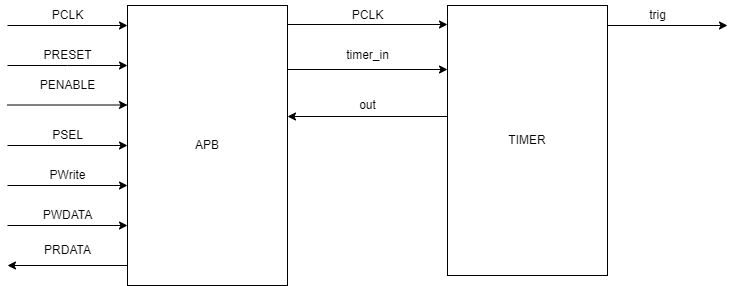

The diagram above was exported from draw.io. Its source (the exported page's mxGraphModel, read from the mxfile embedded in the PNG):
<mxGraphModel dx="1038" dy="579" grid="1" gridSize="10" guides="1" tooltips="1" connect="1" arrows="1" fold="1" page="1" pageScale="1" pageWidth="1169" pageHeight="1654" math="0" shadow="0">
  <root>
    <mxCell id="0" />
    <mxCell id="1" parent="0" />
    <mxCell id="nMRZ-OudVjj1wp9v4RWq-12" value="TIMER" style="rounded=0;whiteSpace=wrap;html=1;" parent="1" vertex="1">
      <mxGeometry x="560" y="130" width="160" height="270" as="geometry" />
    </mxCell>
    <mxCell id="nMRZ-OudVjj1wp9v4RWq-13" value="APB" style="rounded=0;whiteSpace=wrap;html=1;" parent="1" vertex="1">
      <mxGeometry x="240" y="130" width="160" height="280" as="geometry" />
    </mxCell>
    <mxCell id="nMRZ-OudVjj1wp9v4RWq-14" value="" style="endArrow=classic;html=1;rounded=0;" parent="1" edge="1">
      <mxGeometry width="50" height="50" relative="1" as="geometry">
        <mxPoint x="120" y="350" as="sourcePoint" />
        <mxPoint x="240" y="350" as="targetPoint" />
      </mxGeometry>
    </mxCell>
    <mxCell id="nMRZ-OudVjj1wp9v4RWq-15" value="" style="endArrow=classic;html=1;rounded=0;" parent="1" edge="1">
      <mxGeometry width="50" height="50" relative="1" as="geometry">
        <mxPoint x="120" y="310" as="sourcePoint" />
        <mxPoint x="240" y="310" as="targetPoint" />
      </mxGeometry>
    </mxCell>
    <mxCell id="nMRZ-OudVjj1wp9v4RWq-16" value="" style="endArrow=classic;html=1;rounded=0;" parent="1" edge="1">
      <mxGeometry width="50" height="50" relative="1" as="geometry">
        <mxPoint x="120" y="229.5" as="sourcePoint" />
        <mxPoint x="240" y="229.5" as="targetPoint" />
      </mxGeometry>
    </mxCell>
    <mxCell id="nMRZ-OudVjj1wp9v4RWq-17" value="" style="endArrow=classic;html=1;rounded=0;" parent="1" edge="1">
      <mxGeometry width="50" height="50" relative="1" as="geometry">
        <mxPoint x="120" y="190" as="sourcePoint" />
        <mxPoint x="240" y="190" as="targetPoint" />
        <Array as="points">
          <mxPoint x="180" y="190" />
        </Array>
      </mxGeometry>
    </mxCell>
    <mxCell id="nMRZ-OudVjj1wp9v4RWq-18" value="" style="endArrow=classic;html=1;rounded=0;" parent="1" edge="1">
      <mxGeometry width="50" height="50" relative="1" as="geometry">
        <mxPoint x="120" y="150" as="sourcePoint" />
        <mxPoint x="240" y="150" as="targetPoint" />
      </mxGeometry>
    </mxCell>
    <mxCell id="nMRZ-OudVjj1wp9v4RWq-19" value="" style="endArrow=classic;html=1;rounded=0;" parent="1" edge="1">
      <mxGeometry width="50" height="50" relative="1" as="geometry">
        <mxPoint x="240" y="390" as="sourcePoint" />
        <mxPoint x="120" y="390" as="targetPoint" />
      </mxGeometry>
    </mxCell>
    <mxCell id="nMRZ-OudVjj1wp9v4RWq-20" value="" style="endArrow=classic;html=1;rounded=0;" parent="1" edge="1">
      <mxGeometry width="50" height="50" relative="1" as="geometry">
        <mxPoint x="400" y="194" as="sourcePoint" />
        <mxPoint x="560" y="194" as="targetPoint" />
      </mxGeometry>
    </mxCell>
    <mxCell id="nMRZ-OudVjj1wp9v4RWq-21" value="" style="endArrow=classic;html=1;rounded=0;" parent="1" edge="1">
      <mxGeometry width="50" height="50" relative="1" as="geometry">
        <mxPoint x="400" y="149" as="sourcePoint" />
        <mxPoint x="560" y="149" as="targetPoint" />
      </mxGeometry>
    </mxCell>
    <mxCell id="nMRZ-OudVjj1wp9v4RWq-22" value="PCLK" style="text;html=1;align=center;verticalAlign=middle;resizable=0;points=[];autosize=1;strokeColor=none;fillColor=none;" parent="1" vertex="1">
      <mxGeometry x="155" y="125" width="50" height="30" as="geometry" />
    </mxCell>
    <mxCell id="nMRZ-OudVjj1wp9v4RWq-23" value="PRESET" style="text;html=1;align=center;verticalAlign=middle;resizable=0;points=[];autosize=1;strokeColor=none;fillColor=none;" parent="1" vertex="1">
      <mxGeometry x="145" y="165" width="70" height="30" as="geometry" />
    </mxCell>
    <mxCell id="nMRZ-OudVjj1wp9v4RWq-24" value="PSEL" style="text;html=1;align=center;verticalAlign=middle;resizable=0;points=[];autosize=1;strokeColor=none;fillColor=none;" parent="1" vertex="1">
      <mxGeometry x="155" y="245" width="50" height="30" as="geometry" />
    </mxCell>
    <mxCell id="nMRZ-OudVjj1wp9v4RWq-25" value="PENABLE" style="text;html=1;align=center;verticalAlign=middle;resizable=0;points=[];autosize=1;strokeColor=none;fillColor=none;" parent="1" vertex="1">
      <mxGeometry x="140" y="195" width="80" height="30" as="geometry" />
    </mxCell>
    <mxCell id="nMRZ-OudVjj1wp9v4RWq-26" value="PWDATA" style="text;html=1;align=center;verticalAlign=middle;resizable=0;points=[];autosize=1;strokeColor=none;fillColor=none;" parent="1" vertex="1">
      <mxGeometry x="145" y="325" width="70" height="30" as="geometry" />
    </mxCell>
    <mxCell id="nMRZ-OudVjj1wp9v4RWq-27" value="PRDATA" style="text;html=1;align=center;verticalAlign=middle;resizable=0;points=[];autosize=1;strokeColor=none;fillColor=none;" parent="1" vertex="1">
      <mxGeometry x="145" y="360" width="70" height="30" as="geometry" />
    </mxCell>
    <mxCell id="nMRZ-OudVjj1wp9v4RWq-28" value="PCLK" style="text;html=1;align=center;verticalAlign=middle;resizable=0;points=[];autosize=1;strokeColor=none;fillColor=none;" parent="1" vertex="1">
      <mxGeometry x="455" y="125" width="50" height="30" as="geometry" />
    </mxCell>
    <mxCell id="nMRZ-OudVjj1wp9v4RWq-29" value="timer_in" style="text;html=1;align=center;verticalAlign=middle;resizable=0;points=[];autosize=1;strokeColor=none;fillColor=none;" parent="1" vertex="1">
      <mxGeometry x="445" y="165" width="70" height="30" as="geometry" />
    </mxCell>
    <mxCell id="nMRZ-OudVjj1wp9v4RWq-30" value="" style="endArrow=classic;html=1;rounded=0;" parent="1" edge="1">
      <mxGeometry width="50" height="50" relative="1" as="geometry">
        <mxPoint x="720" y="150" as="sourcePoint" />
        <mxPoint x="840" y="150" as="targetPoint" />
      </mxGeometry>
    </mxCell>
    <mxCell id="nMRZ-OudVjj1wp9v4RWq-31" value="trig" style="text;html=1;align=center;verticalAlign=middle;resizable=0;points=[];autosize=1;strokeColor=none;fillColor=none;" parent="1" vertex="1">
      <mxGeometry x="750" y="125" width="40" height="30" as="geometry" />
    </mxCell>
    <mxCell id="vNyxitbB2wZpLta-X2Fh-1" value="" style="endArrow=classic;html=1;rounded=0;" edge="1" parent="1">
      <mxGeometry width="50" height="50" relative="1" as="geometry">
        <mxPoint x="120" y="270" as="sourcePoint" />
        <mxPoint x="240" y="270" as="targetPoint" />
      </mxGeometry>
    </mxCell>
    <mxCell id="vNyxitbB2wZpLta-X2Fh-2" value="PWrite" style="text;html=1;align=center;verticalAlign=middle;resizable=0;points=[];autosize=1;strokeColor=none;fillColor=none;" vertex="1" parent="1">
      <mxGeometry x="150" y="285" width="60" height="30" as="geometry" />
    </mxCell>
    <mxCell id="vNyxitbB2wZpLta-X2Fh-3" value="" style="endArrow=classic;html=1;rounded=0;" edge="1" parent="1">
      <mxGeometry width="50" height="50" relative="1" as="geometry">
        <mxPoint x="560" y="241" as="sourcePoint" />
        <mxPoint x="400" y="241" as="targetPoint" />
      </mxGeometry>
    </mxCell>
    <mxCell id="vNyxitbB2wZpLta-X2Fh-4" value="out" style="text;html=1;align=center;verticalAlign=middle;resizable=0;points=[];autosize=1;strokeColor=none;fillColor=none;" vertex="1" parent="1">
      <mxGeometry x="460" y="215" width="40" height="30" as="geometry" />
    </mxCell>
  </root>
</mxGraphModel>